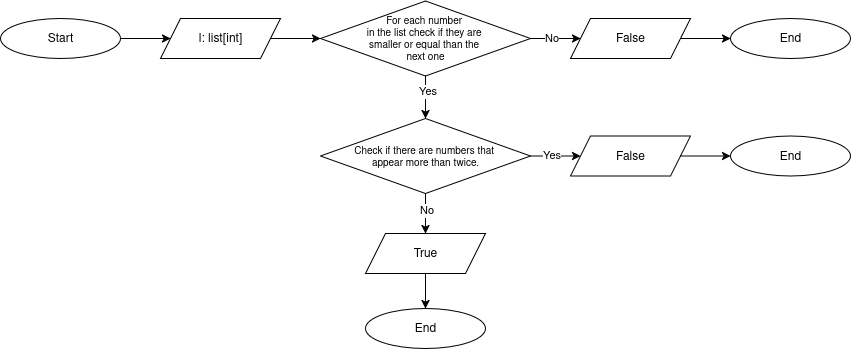

The diagram above was exported from draw.io. Its source (the exported page's mxGraphModel, read from the mxfile embedded in the PNG):
<mxGraphModel dx="1426" dy="797" grid="0" gridSize="10" guides="1" tooltips="1" connect="1" arrows="1" fold="1" page="1" pageScale="1" pageWidth="850" pageHeight="1100" background="#ffffff" math="0" shadow="0">
  <root>
    <mxCell id="0" />
    <mxCell id="1" parent="0" />
    <mxCell id="uSHFyEGqvVHMhk2APjxr-140" value="" style="edgeStyle=orthogonalEdgeStyle;rounded=0;orthogonalLoop=1;jettySize=auto;html=1;" edge="1" parent="1">
      <mxGeometry relative="1" as="geometry">
        <mxPoint x="400" y="150" as="targetPoint" />
      </mxGeometry>
    </mxCell>
    <mxCell id="uSHFyEGqvVHMhk2APjxr-141" value="Start" style="ellipse;whiteSpace=wrap;html=1;" vertex="1" parent="1">
      <mxGeometry x="200" y="240" width="120" height="40" as="geometry" />
    </mxCell>
    <mxCell id="uSHFyEGqvVHMhk2APjxr-142" value="l: list[int]" style="shape=parallelogram;perimeter=parallelogramPerimeter;whiteSpace=wrap;html=1;fixedSize=1;" vertex="1" parent="1">
      <mxGeometry x="360" y="240" width="120" height="40" as="geometry" />
    </mxCell>
    <mxCell id="uSHFyEGqvVHMhk2APjxr-143" value="For each number&amp;nbsp;&lt;div&gt;in the list check if they are&amp;nbsp;&lt;/div&gt;&lt;div&gt;smaller or equal than the&amp;nbsp;&lt;/div&gt;&lt;div&gt;next one&lt;/div&gt;" style="rhombus;whiteSpace=wrap;html=1;fontSize=10;" vertex="1" parent="1">
      <mxGeometry x="520" y="222.5" width="210" height="75" as="geometry" />
    </mxCell>
    <mxCell id="uSHFyEGqvVHMhk2APjxr-144" value="False" style="shape=parallelogram;perimeter=parallelogramPerimeter;whiteSpace=wrap;html=1;fixedSize=1;" vertex="1" parent="1">
      <mxGeometry x="770" y="240" width="120" height="40" as="geometry" />
    </mxCell>
    <mxCell id="uSHFyEGqvVHMhk2APjxr-145" value="End" style="ellipse;whiteSpace=wrap;html=1;" vertex="1" parent="1">
      <mxGeometry x="930" y="240" width="120" height="40" as="geometry" />
    </mxCell>
    <mxCell id="uSHFyEGqvVHMhk2APjxr-146" value="False" style="shape=parallelogram;perimeter=parallelogramPerimeter;whiteSpace=wrap;html=1;fixedSize=1;" vertex="1" parent="1">
      <mxGeometry x="770" y="357.5" width="120" height="40" as="geometry" />
    </mxCell>
    <mxCell id="uSHFyEGqvVHMhk2APjxr-147" value="End" style="ellipse;whiteSpace=wrap;html=1;" vertex="1" parent="1">
      <mxGeometry x="930" y="357.5" width="120" height="40" as="geometry" />
    </mxCell>
    <mxCell id="uSHFyEGqvVHMhk2APjxr-148" value="True" style="shape=parallelogram;perimeter=parallelogramPerimeter;whiteSpace=wrap;html=1;fixedSize=1;" vertex="1" parent="1">
      <mxGeometry x="565" y="455" width="120" height="40" as="geometry" />
    </mxCell>
    <mxCell id="uSHFyEGqvVHMhk2APjxr-149" value="End" style="ellipse;whiteSpace=wrap;html=1;" vertex="1" parent="1">
      <mxGeometry x="565" y="530" width="120" height="40" as="geometry" />
    </mxCell>
    <mxCell id="uSHFyEGqvVHMhk2APjxr-150" value="" style="endArrow=classic;html=1;rounded=0;exitX=1;exitY=0.5;exitDx=0;exitDy=0;entryX=0;entryY=0.5;entryDx=0;entryDy=0;" edge="1" parent="1" source="uSHFyEGqvVHMhk2APjxr-141" target="uSHFyEGqvVHMhk2APjxr-142">
      <mxGeometry width="50" height="50" relative="1" as="geometry">
        <mxPoint x="370" y="360" as="sourcePoint" />
        <mxPoint x="420" y="310" as="targetPoint" />
      </mxGeometry>
    </mxCell>
    <mxCell id="uSHFyEGqvVHMhk2APjxr-151" value="" style="endArrow=classic;html=1;rounded=0;exitX=1;exitY=0.5;exitDx=0;exitDy=0;entryX=0;entryY=0.5;entryDx=0;entryDy=0;" edge="1" parent="1" source="uSHFyEGqvVHMhk2APjxr-142" target="uSHFyEGqvVHMhk2APjxr-143">
      <mxGeometry width="50" height="50" relative="1" as="geometry">
        <mxPoint x="330" y="270" as="sourcePoint" />
        <mxPoint x="520" y="300" as="targetPoint" />
      </mxGeometry>
    </mxCell>
    <mxCell id="uSHFyEGqvVHMhk2APjxr-152" value="" style="endArrow=classic;html=1;rounded=0;exitX=1;exitY=0.5;exitDx=0;exitDy=0;entryX=0;entryY=0.5;entryDx=0;entryDy=0;" edge="1" parent="1" source="uSHFyEGqvVHMhk2APjxr-143" target="uSHFyEGqvVHMhk2APjxr-144">
      <mxGeometry width="50" height="50" relative="1" as="geometry">
        <mxPoint x="650" y="270" as="sourcePoint" />
        <mxPoint x="690" y="270" as="targetPoint" />
      </mxGeometry>
    </mxCell>
    <mxCell id="uSHFyEGqvVHMhk2APjxr-153" value="No" style="edgeLabel;html=1;align=center;verticalAlign=middle;resizable=0;points=[];" vertex="1" connectable="0" parent="uSHFyEGqvVHMhk2APjxr-152">
      <mxGeometry x="0.0343" y="1" relative="1" as="geometry">
        <mxPoint x="-6" as="offset" />
      </mxGeometry>
    </mxCell>
    <mxCell id="uSHFyEGqvVHMhk2APjxr-154" value="" style="endArrow=classic;html=1;rounded=0;exitX=1;exitY=0.5;exitDx=0;exitDy=0;entryX=0;entryY=0.5;entryDx=0;entryDy=0;" edge="1" parent="1" target="uSHFyEGqvVHMhk2APjxr-146">
      <mxGeometry width="50" height="50" relative="1" as="geometry">
        <mxPoint x="730" y="377.5" as="sourcePoint" />
        <mxPoint x="790" y="307.5" as="targetPoint" />
      </mxGeometry>
    </mxCell>
    <mxCell id="uSHFyEGqvVHMhk2APjxr-155" value="Yes" style="edgeLabel;html=1;align=center;verticalAlign=middle;resizable=0;points=[];" vertex="1" connectable="0" parent="uSHFyEGqvVHMhk2APjxr-154">
      <mxGeometry x="-0.4914" y="1" relative="1" as="geometry">
        <mxPoint x="7" as="offset" />
      </mxGeometry>
    </mxCell>
    <mxCell id="uSHFyEGqvVHMhk2APjxr-156" value="" style="endArrow=classic;html=1;rounded=0;exitX=0.5;exitY=1;exitDx=0;exitDy=0;entryX=0.5;entryY=0;entryDx=0;entryDy=0;" edge="1" parent="1" source="uSHFyEGqvVHMhk2APjxr-143" target="uSHFyEGqvVHMhk2APjxr-163">
      <mxGeometry width="50" height="50" relative="1" as="geometry">
        <mxPoint x="830" y="445" as="sourcePoint" />
        <mxPoint x="860" y="445" as="targetPoint" />
      </mxGeometry>
    </mxCell>
    <mxCell id="uSHFyEGqvVHMhk2APjxr-157" value="Yes" style="edgeLabel;html=1;align=center;verticalAlign=middle;resizable=0;points=[];" vertex="1" connectable="0" parent="uSHFyEGqvVHMhk2APjxr-156">
      <mxGeometry x="-0.3" y="1" relative="1" as="geometry">
        <mxPoint as="offset" />
      </mxGeometry>
    </mxCell>
    <mxCell id="uSHFyEGqvVHMhk2APjxr-158" value="" style="endArrow=classic;html=1;rounded=0;exitX=0.5;exitY=1;exitDx=0;exitDy=0;entryX=0.5;entryY=0;entryDx=0;entryDy=0;" edge="1" parent="1" source="uSHFyEGqvVHMhk2APjxr-163" target="uSHFyEGqvVHMhk2APjxr-148">
      <mxGeometry width="50" height="50" relative="1" as="geometry">
        <mxPoint x="740" y="360" as="sourcePoint" />
        <mxPoint x="625" y="450" as="targetPoint" />
      </mxGeometry>
    </mxCell>
    <mxCell id="uSHFyEGqvVHMhk2APjxr-159" value="No" style="edgeLabel;html=1;align=center;verticalAlign=middle;resizable=0;points=[];" vertex="1" connectable="0" parent="uSHFyEGqvVHMhk2APjxr-158">
      <mxGeometry x="-0.2143" y="-2" relative="1" as="geometry">
        <mxPoint x="2" as="offset" />
      </mxGeometry>
    </mxCell>
    <mxCell id="uSHFyEGqvVHMhk2APjxr-160" value="" style="endArrow=classic;html=1;rounded=0;entryX=0;entryY=0.5;entryDx=0;entryDy=0;exitX=1;exitY=0.5;exitDx=0;exitDy=0;" edge="1" parent="1" source="uSHFyEGqvVHMhk2APjxr-144" target="uSHFyEGqvVHMhk2APjxr-145">
      <mxGeometry width="50" height="50" relative="1" as="geometry">
        <mxPoint x="950" y="260" as="sourcePoint" />
        <mxPoint x="530" y="270" as="targetPoint" />
      </mxGeometry>
    </mxCell>
    <mxCell id="uSHFyEGqvVHMhk2APjxr-161" value="" style="endArrow=classic;html=1;rounded=0;entryX=0;entryY=0.5;entryDx=0;entryDy=0;exitX=1;exitY=0.5;exitDx=0;exitDy=0;" edge="1" parent="1" source="uSHFyEGqvVHMhk2APjxr-146" target="uSHFyEGqvVHMhk2APjxr-147">
      <mxGeometry width="50" height="50" relative="1" as="geometry">
        <mxPoint x="890" y="307.5" as="sourcePoint" />
        <mxPoint x="940" y="307.5" as="targetPoint" />
      </mxGeometry>
    </mxCell>
    <mxCell id="uSHFyEGqvVHMhk2APjxr-162" value="" style="endArrow=classic;html=1;rounded=0;entryX=0.5;entryY=0;entryDx=0;entryDy=0;exitX=0.5;exitY=1;exitDx=0;exitDy=0;" edge="1" parent="1" source="uSHFyEGqvVHMhk2APjxr-148" target="uSHFyEGqvVHMhk2APjxr-149">
      <mxGeometry width="50" height="50" relative="1" as="geometry">
        <mxPoint x="960" y="350" as="sourcePoint" />
        <mxPoint x="1010" y="350" as="targetPoint" />
      </mxGeometry>
    </mxCell>
    <mxCell id="uSHFyEGqvVHMhk2APjxr-163" value="Check if there are numbers that&amp;nbsp;&lt;div&gt;appear more than twice.&lt;/div&gt;" style="rhombus;whiteSpace=wrap;html=1;fontSize=10;" vertex="1" parent="1">
      <mxGeometry x="520" y="340" width="210" height="75" as="geometry" />
    </mxCell>
  </root>
</mxGraphModel>